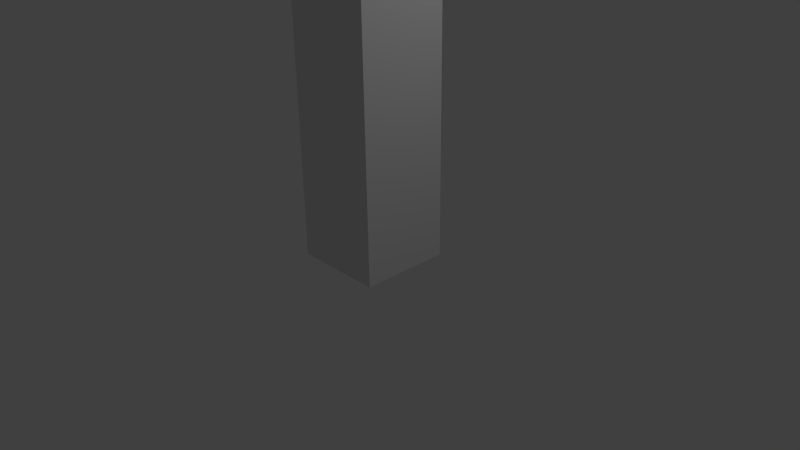 # Source: lamp_post_v1.blend  (saved by Blender 2.69.0; exported with 4.5.12 LTS)
import bpy
from mathutils import Matrix  # noqa: F401  (used for matrix-valued properties, if any)

bpy.ops.wm.read_factory_settings(use_empty=True)
scene = bpy.context.scene
scene.name = 'Scene'

# ---- collections
col_collection_1 = bpy.data.collections.new('Collection 1'); scene.collection.children.link(col_collection_1)

# ---- world
world_world = bpy.data.worlds.new('World'); scene.world = world_world
world_world.color = (0.05088, 0.05088, 0.05088)
world_world.use_sun_shadow = False
world_world.sun_shadow_jitter_overblur = 0.0
world_world.cycles.sampling_method = 'MANUAL'
world_world.cycles.sample_map_resolution = 256

# ---- cameras
cam_camera = bpy.data.cameras.new('Camera')
cam_camera.clip_end = 100.0
cam_camera.lens = 35.0
cam_camera.sensor_width = 32.0
cam_camera.sensor_height = 18.0
cam_camera.ortho_scale = 7.314
cam_camera.dof.focus_distance = 0.0
cam_camera.dof.aperture_fstop = 128.0

# ---- lights
light_lamp = bpy.data.lights.new('Lamp', 'POINT')
light_lamp.transmission_factor = 0.0
light_lamp.cutoff_distance = 30.0
light_lamp.energy = 100.0
light_lamp.shadow_buffer_clip_start = 1.001
light_lamp.shadow_soft_size = 0.1
light_lamp.shadow_maximum_resolution = 0.006
light_lamp.use_absolute_resolution = True
light_lamp.cycles.use_multiple_importance_sampling = False

# ---- meshes
me_cylinder = bpy.data.meshes.new('Cylinder')
me_cylinder.from_pydata([(-0.6, -0.6, 0.002163), (-0.6, 0.6, 0.002163), (0.6, 0.6, 0.002163), (0.6, -0.6, 0.002163), (-0.6, -0.6, 37.0), (-0.6, 0.6, 37.0), (0.6, 0.6, 37.0), (0.6, -0.6, 37.0), (-0.6, -0.6, 40.0), (-0.6, 0.6, 40.0), (0.6, 0.6, 40.0), (0.6, -0.6, 40.0), (-0.6, -0.6, 45.0), (-0.6, 0.6, 45.0), (0.6, 0.6, 45.0), (0.6, -0.6, 45.0), (-0.66, -0.66, 37.01), (-0.66, 0.66, 37.01), (0.66, 0.66, 37.01), (0.66, -0.66, 37.01), (-0.66, -0.66, 39.98), (-0.66, 0.66, 39.98), (0.66, 0.66, 39.98), (0.66, -0.66, 39.98), (-0.66, -0.66, 37.01), (-0.66, 0.66, 37.01), (0.66, 0.66, 37.01), (0.66, -0.66, 37.01), (-0.66, -0.66, 39.98), (-0.66, 0.66, 39.98), (0.66, 0.66, 39.98), (0.66, -0.66, 39.98), (-0.3886, 0.7826, 37.98), (0.3886, 0.7826, 37.98), (-0.3886, 0.7826, 39.02), (0.3886, 0.7826, 39.02), (-0.3886, 12.15, 37.98), (0.3886, 12.15, 37.98), (-0.3886, 12.15, 39.02), (0.3886, 12.15, 39.02), (0.3886, 6.977, 37.98), (0.3886, 6.368, 37.98), (0.3886, 6.368, 39.02), (0.3886, 6.977, 39.02), (-0.3886, 6.977, 39.02), (-0.3886, 6.368, 39.02), (-0.3886, 6.368, 37.98), (-0.3886, 6.977, 37.98), (0.1701, 6.84, 36.45), (0.1701, 6.501, 36.45), (-0.1716, 6.501, 36.45), (-0.1716, 6.84, 36.45), (-1.449, 5.214, 30.6), (-1.449, 8.118, 30.6), (1.455, 8.118, 30.6), (1.455, 5.214, 30.6), (-2.104, 4.559, 35.51), (2.11, 8.773, 35.51), (-1.522, 5.141, 30.48), (-2.104, 4.875, 35.51), (-1.449, 5.432, 30.6), (2.11, 4.875, 35.51), (1.455, 5.432, 30.6), (-2.104, 8.48, 35.51), (1.455, 7.916, 30.6), (-1.449, 7.916, 30.6), (2.11, 8.48, 35.51), (1.794, 8.773, 35.51), (1.237, 8.118, 30.6), (1.794, 4.559, 35.51), (1.237, 5.214, 30.6), (-1.522, 7.979, 30.48), (-2.209, 8.571, 35.63), (1.527, 5.37, 30.48), (2.215, 4.785, 35.63), (-1.248, 8.118, 30.6), (-1.812, 4.559, 35.51), (2.215, 4.454, 35.63), (-2.209, 8.878, 35.63), (-1.812, 8.773, 35.51), (-1.248, 5.214, 30.6), (1.527, 5.141, 30.48), (-1.522, 8.19, 30.48), (1.883, 4.454, 35.63), (1.299, 5.141, 30.48), (-1.31, 8.19, 30.48), (-1.902, 8.878, 35.63), (1.527, 8.19, 30.48), (-2.209, 4.454, 35.63), (2.215, 8.878, 35.63), (-2.209, 4.785, 35.63), (-1.522, 5.37, 30.48), (1.527, 7.979, 30.48), (2.215, 8.571, 35.63), (1.883, 8.878, 35.63), (1.299, 8.19, 30.48), (-1.902, 4.454, 35.63), (-1.31, 5.141, 30.48), (-2.209, 8.571, 35.79), (2.215, 4.785, 35.79), (2.215, 4.454, 35.79), (-2.209, 8.878, 35.79), (1.883, 4.454, 35.79), (-1.902, 8.878, 35.79), (-2.209, 4.454, 35.79), (2.215, 8.878, 35.79), (-2.209, 4.785, 35.79), (2.215, 8.571, 35.79), (1.883, 8.878, 35.79), (-1.902, 4.454, 35.79), (-1.522, 5.141, 30.32), (-1.522, 7.979, 30.32), (1.527, 5.37, 30.32), (1.527, 5.141, 30.32), (-1.522, 8.19, 30.32), (1.299, 5.141, 30.32), (-1.31, 8.19, 30.32), (1.527, 8.19, 30.32), (-1.522, 5.37, 30.32), (1.527, 7.979, 30.32), (1.299, 8.19, 30.32), (-1.31, 5.141, 30.32), (-0.3803, 6.287, 29.92), (-0.3803, 6.996, 29.92), (0.3819, 6.344, 29.92), (0.3819, 6.287, 29.92), (-0.3803, 7.049, 29.92), (0.3248, 6.287, 29.92), (-0.3274, 7.049, 29.92), (0.3819, 7.049, 29.92), (-0.3803, 6.344, 29.92), (0.3819, 6.996, 29.92), (0.3248, 7.049, 29.92), (-0.3274, 6.287, 29.92), (0.4275, 6.974, 37.92), (0.4275, 6.371, 37.92), (0.4275, 6.371, 39.08), (0.4275, 6.974, 39.08), (-0.4275, 6.974, 39.08), (-0.4275, 6.371, 39.08), (-0.4275, 6.371, 37.92), (-0.4275, 6.974, 37.92), (0.2256, 6.831, 37.92), (0.2256, 6.513, 37.92), (-0.2256, 6.513, 37.92), (-0.2256, 6.831, 37.92)], [], [(4, 5, 1, 0), (5, 6, 2, 1), (6, 7, 3, 2), (7, 4, 0, 3), (0, 1, 2, 3), (8, 11, 15, 12), (15, 14, 13, 12), (11, 10, 14, 15), (10, 9, 13, 14), (9, 8, 12, 13), (7, 6, 18, 19), (8, 9, 21, 20), (9, 10, 22, 21), (6, 5, 17, 18), (10, 11, 23, 22), (4, 7, 19, 16), (11, 8, 20, 23), (5, 4, 16, 17), (23, 20, 28, 31), (17, 16, 24, 25), (21, 17, 25, 29), (25, 24, 28, 29), (24, 27, 31, 28), (27, 26, 30, 31), (16, 19, 27, 24), (18, 22, 30, 26), (22, 23, 31, 30), (18, 17, 25, 26), (21, 22, 30, 29), (20, 21, 29, 28), (19, 18, 26, 27), (26, 33, 35, 30), (40, 37, 39, 43), (25, 32, 33, 26), (30, 35, 34, 29), (29, 34, 32, 25), (38, 39, 37, 36), (44, 38, 36, 47), (43, 39, 38, 44), (45, 139, 140, 46), (33, 41, 42, 35), (40, 134, 141, 47), (34, 45, 46, 32), (47, 141, 138, 44), (35, 42, 45, 34), (46, 140, 135, 41), (138, 141, 140, 139), (137, 136, 135, 134), (140, 144, 143, 135), (136, 137, 138, 139), (42, 136, 139, 45), (37, 40, 47, 36), (50, 49, 48, 51), (32, 46, 41, 33), (41, 135, 136, 42), (44, 138, 137, 43), (80, 76, 96, 97), (75, 85, 82, 53), (59, 60, 91, 90), (56, 88, 90, 59), (66, 61, 62, 64), (59, 63, 65, 60), (66, 64, 92, 93), (79, 67, 68, 75), (70, 84, 81, 55), (96, 88, 58, 97), (62, 61, 74, 73), (69, 70, 84, 83), (53, 82, 71, 65), (65, 63, 72, 71), (69, 76, 80, 70), (55, 81, 73, 62), (94, 89, 87, 95), (78, 86, 85, 82), (79, 75, 85, 86), (77, 83, 84, 81), (74, 77, 81, 73), (72, 78, 82, 71), (88, 90, 91, 58), (89, 93, 92, 87), (52, 58, 97, 80), (76, 96, 88, 56), (68, 67, 94, 95), (57, 89, 93, 66), (64, 92, 87, 54), (67, 94, 89, 57), (54, 87, 95, 68), (60, 91, 58, 52), (76, 69, 83, 96), (72, 63, 59, 90), (86, 94, 67, 79), (93, 74, 61, 66), (64, 62, 73, 92), (75, 68, 95, 85), (71, 91, 60, 65), (97, 84, 70, 80), (74, 93, 107, 99), (89, 105, 107, 93), (78, 72, 98, 101), (94, 108, 105, 89), (94, 86, 103, 108), (90, 88, 104, 106), (86, 78, 101, 103), (72, 90, 106, 98), (96, 109, 104, 88), (83, 77, 100, 102), (96, 83, 102, 109), (77, 74, 99, 100), (84, 97, 121, 115), (58, 110, 121, 97), (81, 84, 115, 113), (91, 71, 111, 118), (87, 117, 120, 95), (82, 85, 116, 114), (85, 95, 120, 116), (92, 119, 117, 87), (71, 82, 114, 111), (91, 118, 110, 58), (73, 112, 119, 92), (73, 81, 113, 112), (115, 121, 133, 127), (117, 129, 132, 120), (112, 113, 125, 124), (118, 111, 123, 130), (119, 131, 129, 117), (118, 130, 122, 110), (116, 120, 132, 128), (114, 116, 128, 126), (112, 124, 131, 119), (113, 115, 127, 125), (110, 122, 133, 121), (111, 114, 126, 123), (99, 107, 48, 49), (108, 103, 51, 48), (102, 100, 49), (98, 106, 50, 51), (106, 104, 50), (109, 102, 49, 50), (100, 99, 49), (103, 101, 51), (101, 98, 51), (108, 48, 105), (105, 48, 107), (109, 50, 104), (43, 137, 134, 40), (50, 49, 143, 144), (134, 142, 145, 141), (141, 145, 144, 140), (135, 143, 142, 134), (49, 48, 142, 143), (48, 51, 145, 142), (51, 50, 144, 145)])
me_cylinder.use_remesh_preserve_volume = False
me_cylinder.use_remesh_preserve_attributes = False
me_cylinder.use_mirror_vertex_groups = False
me_cylinder.update()

# ---- objects
ob_cylinder = bpy.data.objects.new('Cylinder', me_cylinder)
ob_lamp = bpy.data.objects.new('Lamp', light_lamp)
ob_camera = bpy.data.objects.new('Camera', cam_camera)

# ---- transforms, parenting, visibility, modifiers, constraints
ob_cylinder.location = (0.0, 0.0, 0.0)
ob_cylinder.lineart.crease_threshold = 0.0
ob_lamp.location = (4.076, 1.005, 5.904)
ob_lamp.rotation_euler = (0.6503, 0.05522, 1.866)
ob_lamp.lock_rotations_4d = False
ob_lamp.empty_display_type = 'ARROWS'
ob_lamp.color = (0.0, 0.0, 0.0, 0.0)
ob_lamp.lineart.crease_threshold = 0.0
ob_camera.location = (7.481, -6.508, 5.344)
ob_camera.rotation_euler = (1.109, 0.01082, 0.8149)
ob_camera.lock_rotations_4d = False
ob_camera.empty_display_type = 'ARROWS'
ob_camera.color = (0.0, 0.0, 0.0, 0.0)
ob_camera.display_type = 'WIRE'
ob_camera.lineart.crease_threshold = 0.0

# ---- collection membership
col_collection_1.objects.link(ob_cylinder)
col_collection_1.objects.link(ob_lamp)
col_collection_1.objects.link(ob_camera)

# ---- scene / render settings (as saved in the file)
scene.camera = ob_camera
scene.frame_start = 1; scene.frame_end = 250; scene.frame_set(1)
scene.render.engine = 'BLENDER_EEVEE_NEXT'
scene.render.image_settings.compression = 90
scene.render.resolution_percentage = 50
scene.render.dither_intensity = 0.0
scene.cycles.use_denoising = False
scene.cycles.samples = 10
scene.cycles.sampling_pattern = 'TABULATED_SOBOL'
scene.cycles.light_sampling_threshold = 0.0
scene.cycles.use_adaptive_sampling = False
scene.cycles.use_light_tree = False
scene.cycles.blur_glossy = 0.0
scene.cycles.volume_bounces = 1
scene.cycles.pixel_filter_type = 'GAUSSIAN'
scene.cycles.sample_clamp_indirect = 0.0
scene.view_settings.view_transform = 'Standard'
bpy.context.view_layer.update()
